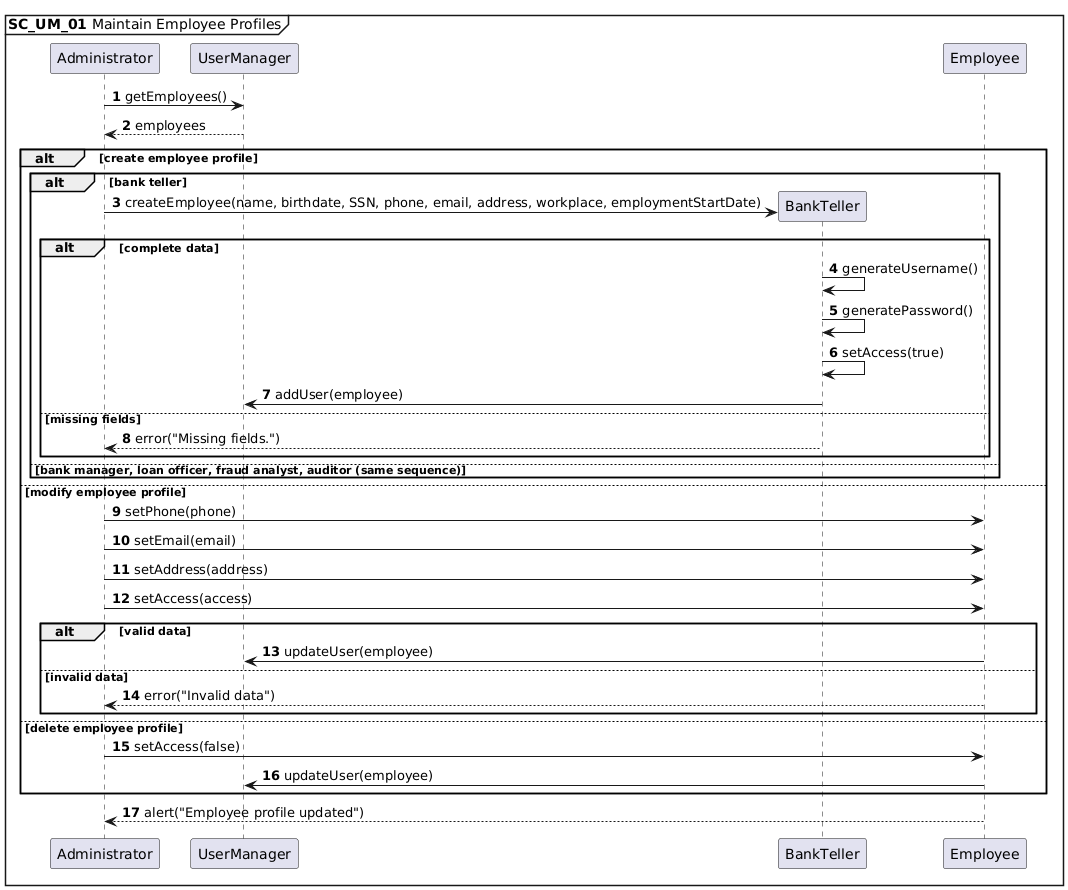

The diagram above was rendered by PlantUML. Its source (embedded in the PNG):
@startuml
autonumber
mainframe **SC_UM_01** Maintain Employee Profiles

Administrator -> UserManager: getEmployees()
UserManager --> Administrator: employees

alt create employee profile
alt bank teller
Administrator -> BankTeller ** : createEmployee(name, birthdate, SSN, phone, email, address, workplace, employmentStartDate)
alt complete data
    BankTeller -> BankTeller: generateUsername()
    BankTeller -> BankTeller: generatePassword()
    BankTeller -> BankTeller: setAccess(true)
    BankTeller -> UserManager: addUser(employee)
else missing fields
    BankTeller --> Administrator : error("Missing fields.")
end
else bank manager, loan officer, fraud analyst, auditor (same sequence)
end

else modify employee profile
    Administrator -> Employee: setPhone(phone)
    Administrator -> Employee: setEmail(email)
    Administrator -> Employee: setAddress(address)
    Administrator -> Employee: setAccess(access)
    alt valid data
        Employee -> UserManager: updateUser(employee)
    else invalid data
        Employee --> Administrator: error("Invalid data")
    end
else delete employee profile
    Administrator -> Employee: setAccess(false)
    Employee -> UserManager: updateUser(employee)
end
Employee --> Administrator: alert("Employee profile updated")
@enduml